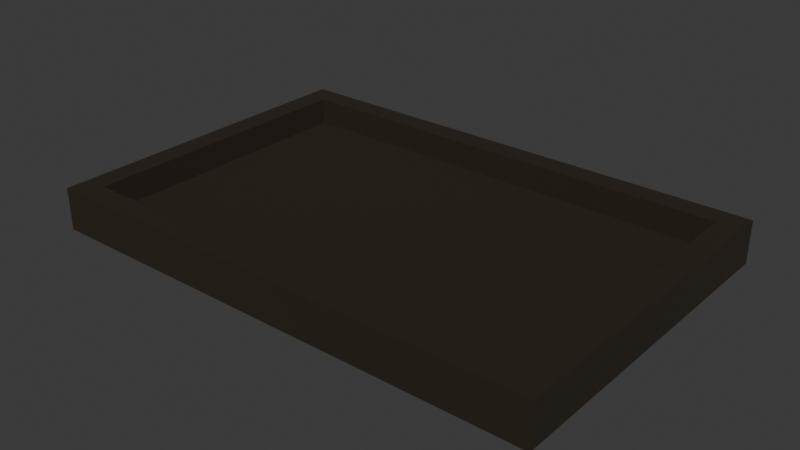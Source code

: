 # Source: Frame.blend  (saved by Blender 4.5.90; exported with 4.5.12 LTS)
import bpy
from mathutils import Matrix  # noqa: F401  (used for matrix-valued properties, if any)

bpy.ops.wm.read_factory_settings(use_empty=True)
scene = bpy.context.scene
scene.name = 'Scene'

# ---- collections
col_collection = bpy.data.collections.new('Collection'); scene.collection.children.link(col_collection)

# ---- materials (node trees are filled in below, after node groups)
mat_wood = bpy.data.materials.new('Wood')
mat_wood.alpha_threshold = 0.0
mat_wood.roughness = 0.5
mat_wood.line_color = (0.0, 0.0, 0.0, 1.0)

# ---- material node trees
mat_wood.use_nodes = True; mat_wood.node_tree.nodes.clear()
_N = mat_wood.node_tree.nodes; _L = mat_wood.node_tree.links
n0 = _N.new('ShaderNodeOutputMaterial'); n0.name = 'Material Output'; n0.location = (200, 100)
n1 = _N.new('ShaderNodeBsdfPrincipled'); n1.name = 'Principled BSDF'; n1.location = (-200, 100)
n1.inputs[0].default_value = (0.02082, 0.01291, 0.005693, 1.0)
n1.inputs[2].default_value = 1.0
n1.inputs[3].default_value = 1.45
_L.new(n1.outputs[0], n0.inputs[0])
n0.is_active_output = True

# ---- world
world_world = bpy.data.worlds.new('World'); scene.world = world_world
world_world.use_nodes = True; world_world.node_tree.nodes.clear()
_N = world_world.node_tree.nodes; _L = world_world.node_tree.links
n0 = _N.new('ShaderNodeOutputWorld'); n0.name = 'World Output'; n0.location = (200, 100)
n1 = _N.new('ShaderNodeBackground'); n1.name = 'Background'; n1.location = (-200, 100)
n1.inputs[0].default_value = (0.05088, 0.05088, 0.05088, 1.0)
_L.new(n1.outputs[0], n0.inputs[0])
n0.is_active_output = True
world_world.color = (0.05088, 0.05088, 0.05088)
world_world.sun_shadow_jitter_overblur = 0.0

# ---- meshes
me_cube = bpy.data.meshes.new('Cube')
me_cube.from_pydata([(2.725, 1.725, 0.25), (3.0, 2.0, -0.25), (2.725, -1.725, 0.25), (3.0, -2.0, -0.25), (-2.725, 1.725, 0.25), (-3.0, 2.0, -0.25), (-2.725, -1.725, 0.25), (-3.0, -2.0, -0.25), (3.0, -2.0, 0.25), (-3.0, -2.0, 0.25), (3.0, 2.0, 0.25), (-3.0, 2.0, 0.25), (2.725, -1.725, -0.07136), (-2.725, -1.725, -0.07136), (2.725, 1.725, -0.07136), (-2.725, 1.725, -0.07136)], [], [(4, 6, 13, 15), (3, 8, 9, 7), (7, 9, 11, 5), (5, 1, 3, 7), (1, 10, 8, 3), (5, 11, 10, 1), (2, 6, 9, 8), (0, 2, 8, 10), (6, 4, 11, 9), (4, 0, 10, 11), (14, 15, 13, 12), (6, 2, 12, 13), (0, 4, 15, 14), (2, 0, 14, 12)])
_uv = me_cube.uv_layers.new(name='UVMap')
_uv.uv.foreach_set('vector', [0.8636, 0.5172, 0.8636, 0.7328, 0.8636, 0.7328, 0.8636, 0.5172, 0.375, 0.75, 0.625, 0.75, 0.625, 1.0, 0.375, 1.0, 0.375, 0.0, 0.625, 0.0, 0.625, 0.25, 0.375, 0.25, 0.125, 0.5, 0.375, 0.5, 0.375, 0.75, 0.125, 0.75, 0.375, 0.5, 0.625, 0.5, 0.625, 0.75, 0.375, 0.75, 0.375, 0.25, 0.625, 0.25, 0.625, 0.5, 0.375, 0.5, 0.6364, 0.7328, 0.8636, 0.7328, 0.875, 0.75, 0.625, 0.75, 0.6364, 0.5172, 0.6364, 0.7328, 0.625, 0.75, 0.625, 0.5, 0.8636, 0.7328, 0.8636, 0.5172, 0.875, 0.5, 0.875, 0.75, 0.8636, 0.5172, 0.6364, 0.5172, 0.625, 0.5, 0.875, 0.5, 0.6364, 0.5172, 0.8636, 0.5172, 0.8636, 0.7328, 0.6364, 0.7328, 0.8636, 0.7328, 0.6364, 0.7328, 0.6364, 0.7328, 0.8636, 0.7328, 0.6364, 0.5172, 0.8636, 0.5172, 0.8636, 0.5172, 0.6364, 0.5172, 0.6364, 0.7328, 0.6364, 0.5172, 0.6364, 0.5172, 0.6364, 0.7328])
me_cube.materials.append(mat_wood)
me_cube.use_mirror_vertex_groups = False
me_cube.update()

# ---- objects
ob_cube = bpy.data.objects.new('Cube', me_cube)

# ---- transforms, parenting, visibility, modifiers, constraints
ob_cube.location = (0.0, 0.0, 0.0)
ob_cube.lock_rotations_4d = False
ob_cube.empty_display_type = 'ARROWS'
ob_cube.lineart.crease_threshold = 0.0

# ---- collection membership
col_collection.objects.link(ob_cube)

# ---- scene / render settings (as saved in the file)
scene.frame_start = 1; scene.frame_end = 250; scene.frame_set(1)
scene.render.engine = 'BLENDER_EEVEE_NEXT'
bpy.context.view_layer.update()

# ---- added for rendering (the .blend has no active camera and no usable light): camera, sun
cam_auto = bpy.data.cameras.new('AutoCamera')
cam_auto.lens = 50.0
cam_auto.sensor_width = 36.0
cam_auto.clip_end = 1000.0
ob_auto_camera = bpy.data.objects.new('AutoCamera', cam_auto)
scene.collection.objects.link(ob_auto_camera)
ob_auto_camera.location = (6.68791, -8.02549, 5.35033)
ob_auto_camera.rotation_euler = (1.09748, -7.21219e-08, 0.694738)
scene.camera = ob_auto_camera
light_auto_sun = bpy.data.lights.new('AutoSun', 'SUN')
light_auto_sun.energy = 3.0
light_auto_sun.angle = 0.0523599
ob_auto_sun = bpy.data.objects.new('AutoSun', light_auto_sun)
scene.collection.objects.link(ob_auto_sun)
ob_auto_sun.rotation_euler = (0.872665, 0.174533, 0.523599)
bpy.context.view_layer.update()
